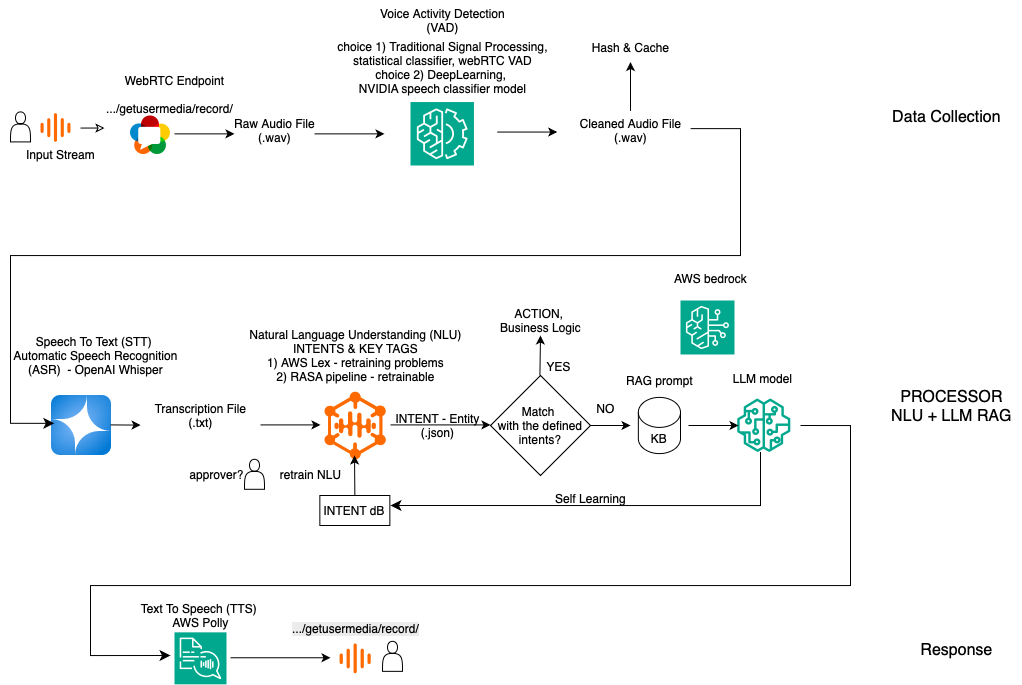

The diagram above was exported from draw.io. Its source (the exported page's mxGraphModel, read from the mxfile embedded in the PNG):
<mxGraphModel dx="1034" dy="1871" grid="1" gridSize="10" guides="1" tooltips="1" connect="1" arrows="1" fold="1" page="1" pageScale="1" pageWidth="827" pageHeight="1169" math="0" shadow="0">
  <root>
    <mxCell id="0" />
    <mxCell id="1" parent="0" />
    <mxCell id="WfHPWLbNMJrmekppZ4q--1" value="" style="shape=actor;whiteSpace=wrap;html=1;" parent="1" vertex="1">
      <mxGeometry x="80" y="106.41" width="20" height="30" as="geometry" />
    </mxCell>
    <mxCell id="WfHPWLbNMJrmekppZ4q--4" value="" style="points=[];aspect=fixed;html=1;align=center;shadow=0;dashed=0;fillColor=#FF6A00;strokeColor=none;shape=mxgraph.alibaba_cloud.vms_voice_messaging_service;" parent="1" vertex="1">
      <mxGeometry x="409.09" y="637.85" width="31.18" height="30" as="geometry" />
    </mxCell>
    <mxCell id="fXQDbOCGWNrBb0H5gYf9-7" style="edgeStyle=none;rounded=0;orthogonalLoop=1;jettySize=auto;html=1;exitX=0;exitY=0.5;exitDx=0;exitDy=0;startArrow=classic;startFill=0;endArrow=none;" edge="1" parent="1">
      <mxGeometry relative="1" as="geometry">
        <mxPoint x="150" y="122.55" as="targetPoint" />
        <mxPoint x="174" y="122.54999999999988" as="sourcePoint" />
      </mxGeometry>
    </mxCell>
    <mxCell id="WfHPWLbNMJrmekppZ4q--6" value="&lt;font style=&quot;font-size: 16px;&quot;&gt;Data Collection&lt;/font&gt;" style="text;html=1;align=center;verticalAlign=middle;resizable=0;points=[];autosize=1;strokeColor=none;fillColor=none;" parent="1" vertex="1">
      <mxGeometry x="951.1800000000001" y="96.55" width="130" height="30" as="geometry" />
    </mxCell>
    <mxCell id="WfHPWLbNMJrmekppZ4q--8" value="&lt;font style=&quot;font-size: 16px;&quot;&gt;PROCESSOR&lt;/font&gt;&lt;div&gt;&lt;font style=&quot;font-size: 16px;&quot;&gt;NLU + LLM RAG&lt;/font&gt;&lt;/div&gt;" style="text;html=1;align=center;verticalAlign=middle;resizable=0;points=[];autosize=1;strokeColor=none;fillColor=none;" parent="1" vertex="1">
      <mxGeometry x="951.1800000000001" y="376" width="140" height="50" as="geometry" />
    </mxCell>
    <mxCell id="WfHPWLbNMJrmekppZ4q--9" style="edgeStyle=orthogonalEdgeStyle;rounded=0;orthogonalLoop=1;jettySize=auto;html=1;exitX=0.5;exitY=1;exitDx=0;exitDy=0;" parent="1" edge="1">
      <mxGeometry relative="1" as="geometry">
        <mxPoint x="507" y="500" as="sourcePoint" />
        <mxPoint x="507" y="500" as="targetPoint" />
      </mxGeometry>
    </mxCell>
    <mxCell id="WfHPWLbNMJrmekppZ4q--11" value="" style="shape=actor;whiteSpace=wrap;html=1;" parent="1" vertex="1">
      <mxGeometry x="452" y="635.85" width="20" height="30" as="geometry" />
    </mxCell>
    <mxCell id="WfHPWLbNMJrmekppZ4q--12" value="" style="points=[];aspect=fixed;html=1;align=center;shadow=0;dashed=0;fillColor=#FF6A00;strokeColor=none;shape=mxgraph.alibaba_cloud.vms_voice_messaging_service;" parent="1" vertex="1">
      <mxGeometry x="110" y="107.55" width="30" height="28.86" as="geometry" />
    </mxCell>
    <mxCell id="fXQDbOCGWNrBb0H5gYf9-6" value="&lt;font style=&quot;font-size: 16px;&quot;&gt;Response&lt;/font&gt;" style="text;html=1;align=center;verticalAlign=middle;resizable=0;points=[];autosize=1;strokeColor=none;fillColor=none;" vertex="1" parent="1">
      <mxGeometry x="976.18" y="630" width="100" height="30" as="geometry" />
    </mxCell>
    <mxCell id="fXQDbOCGWNrBb0H5gYf9-10" value="" style="shape=image;verticalLabelPosition=bottom;labelBackgroundColor=default;verticalAlign=top;aspect=fixed;imageAspect=0;editableCssRules=.*;image=data:image/svg+xml,(base64 omitted: 4868 chars);" vertex="1" parent="1">
      <mxGeometry x="200" y="110.39999999999999" width="39.95" height="38.7" as="geometry" />
    </mxCell>
    <mxCell id="fXQDbOCGWNrBb0H5gYf9-11" value="WebRTC Endpoint" style="text;html=1;align=center;verticalAlign=middle;resizable=0;points=[];autosize=1;strokeColor=none;fillColor=none;" vertex="1" parent="1">
      <mxGeometry x="184" y="59.55" width="120" height="30" as="geometry" />
    </mxCell>
    <mxCell id="fXQDbOCGWNrBb0H5gYf9-12" value=".../getusermedia/record/" style="text;whiteSpace=wrap;" vertex="1" parent="1">
      <mxGeometry x="174" y="89.55" width="140" height="40" as="geometry" />
    </mxCell>
    <mxCell id="fXQDbOCGWNrBb0H5gYf9-17" value="Raw Audio File&lt;div&gt;(.wav)&lt;/div&gt;" style="text;html=1;align=center;verticalAlign=middle;resizable=0;points=[];autosize=1;strokeColor=none;fillColor=none;" vertex="1" parent="1">
      <mxGeometry x="294" y="105.39999999999999" width="100" height="40" as="geometry" />
    </mxCell>
    <mxCell id="fXQDbOCGWNrBb0H5gYf9-18" value="Input Stream" style="text;html=1;align=center;verticalAlign=middle;resizable=0;points=[];autosize=1;strokeColor=none;fillColor=none;" vertex="1" parent="1">
      <mxGeometry x="85" y="133.55" width="90" height="30" as="geometry" />
    </mxCell>
    <mxCell id="fXQDbOCGWNrBb0H5gYf9-21" value="" style="edgeStyle=none;orthogonalLoop=1;jettySize=auto;html=1;rounded=0;" edge="1" parent="1">
      <mxGeometry width="100" relative="1" as="geometry">
        <mxPoint x="384" y="128.37" as="sourcePoint" />
        <mxPoint x="454" y="128.37" as="targetPoint" />
        <Array as="points" />
      </mxGeometry>
    </mxCell>
    <mxCell id="fXQDbOCGWNrBb0H5gYf9-22" value="" style="edgeStyle=none;orthogonalLoop=1;jettySize=auto;html=1;rounded=0;" edge="1" parent="1">
      <mxGeometry width="100" relative="1" as="geometry">
        <mxPoint x="244" y="128.37" as="sourcePoint" />
        <mxPoint x="304" y="128.37" as="targetPoint" />
        <Array as="points" />
      </mxGeometry>
    </mxCell>
    <mxCell id="fXQDbOCGWNrBb0H5gYf9-23" value="choice 1) Traditional Signal Processing,&lt;div&gt;statistical classifier, webRTC VAD&lt;br&gt;&lt;div&gt;choice 2) DeepLearning,&amp;nbsp;&lt;/div&gt;&lt;div&gt;NVIDIA speech classifier model&lt;/div&gt;&lt;/div&gt;" style="text;html=1;align=center;verticalAlign=middle;resizable=0;points=[];autosize=1;strokeColor=none;fillColor=none;" vertex="1" parent="1">
      <mxGeometry x="396.72" y="26.55" width="230" height="70" as="geometry" />
    </mxCell>
    <mxCell id="fXQDbOCGWNrBb0H5gYf9-24" value="Voice Activity Detection&lt;div&gt;(VAD)&lt;/div&gt;" style="text;html=1;align=center;verticalAlign=middle;resizable=0;points=[];autosize=1;strokeColor=none;fillColor=none;" vertex="1" parent="1">
      <mxGeometry x="436.72" y="-5" width="150" height="40" as="geometry" />
    </mxCell>
    <mxCell id="fXQDbOCGWNrBb0H5gYf9-25" value="" style="edgeStyle=none;orthogonalLoop=1;jettySize=auto;html=1;rounded=0;" edge="1" parent="1">
      <mxGeometry width="100" relative="1" as="geometry">
        <mxPoint x="566.72" y="126.55" as="sourcePoint" />
        <mxPoint x="626.72" y="126.55" as="targetPoint" />
        <Array as="points" />
      </mxGeometry>
    </mxCell>
    <mxCell id="fXQDbOCGWNrBb0H5gYf9-30" value="" style="edgeStyle=none;rounded=0;orthogonalLoop=1;jettySize=auto;html=1;" edge="1" parent="1" source="fXQDbOCGWNrBb0H5gYf9-26" target="fXQDbOCGWNrBb0H5gYf9-29">
      <mxGeometry relative="1" as="geometry" />
    </mxCell>
    <mxCell id="fXQDbOCGWNrBb0H5gYf9-26" value="Cleaned Audio File&lt;div&gt;(.wav)&lt;/div&gt;" style="text;html=1;align=center;verticalAlign=middle;resizable=0;points=[];autosize=1;strokeColor=none;fillColor=none;" vertex="1" parent="1">
      <mxGeometry x="640" y="105.39999999999999" width="120" height="40" as="geometry" />
    </mxCell>
    <mxCell id="fXQDbOCGWNrBb0H5gYf9-29" value="Hash &amp;amp; Cache" style="text;html=1;align=center;verticalAlign=middle;resizable=0;points=[];autosize=1;strokeColor=none;fillColor=none;" vertex="1" parent="1">
      <mxGeometry x="650" y="26.55" width="100" height="30" as="geometry" />
    </mxCell>
    <mxCell id="fXQDbOCGWNrBb0H5gYf9-31" value="&lt;div&gt;Speech To Text (STT)&amp;nbsp;&lt;/div&gt;Automatic Speech Recognition&lt;div&gt;(ASR) &amp;nbsp;- OpenAI Whisper&lt;/div&gt;" style="text;html=1;align=center;verticalAlign=middle;resizable=0;points=[];autosize=1;strokeColor=none;fillColor=none;" vertex="1" parent="1">
      <mxGeometry x="70" y="320" width="190" height="60" as="geometry" />
    </mxCell>
    <mxCell id="fXQDbOCGWNrBb0H5gYf9-32" value="" style="sketch=0;outlineConnect=0;fontColor=#232F3E;gradientColor=none;fillColor=#01A88D;strokeColor=none;dashed=0;verticalLabelPosition=bottom;verticalAlign=top;align=center;html=1;fontSize=12;fontStyle=0;aspect=fixed;pointerEvents=1;shape=mxgraph.aws4.sagemaker_model;" vertex="1" parent="1">
      <mxGeometry x="806.55" y="393" width="53.45" height="53.45" as="geometry" />
    </mxCell>
    <mxCell id="fXQDbOCGWNrBb0H5gYf9-33" value="" style="sketch=0;points=[[0,0,0],[0.25,0,0],[0.5,0,0],[0.75,0,0],[1,0,0],[0,1,0],[0.25,1,0],[0.5,1,0],[0.75,1,0],[1,1,0],[0,0.25,0],[0,0.5,0],[0,0.75,0],[1,0.25,0],[1,0.5,0],[1,0.75,0]];outlineConnect=0;fontColor=#232F3E;fillColor=#01A88D;strokeColor=#ffffff;dashed=0;verticalLabelPosition=bottom;verticalAlign=top;align=center;html=1;fontSize=12;fontStyle=0;aspect=fixed;shape=mxgraph.aws4.resourceIcon;resIcon=mxgraph.aws4.machine_learning;" vertex="1" parent="1">
      <mxGeometry x="480" y="96.55" width="63.45" height="63.45" as="geometry" />
    </mxCell>
    <mxCell id="fXQDbOCGWNrBb0H5gYf9-35" value="" style="image;aspect=fixed;html=1;points=[];align=center;fontSize=12;image=img/lib/azure2/ai_machine_learning/Azure_OpenAI.svg;" vertex="1" parent="1">
      <mxGeometry x="121" y="390" width="60" height="60" as="geometry" />
    </mxCell>
    <mxCell id="fXQDbOCGWNrBb0H5gYf9-37" value="" style="edgeStyle=segmentEdgeStyle;endArrow=classic;html=1;curved=0;rounded=0;endSize=8;startSize=8;sourcePerimeterSpacing=0;targetPerimeterSpacing=0;exitX=1.001;exitY=0.443;exitDx=0;exitDy=0;exitPerimeter=0;entryX=0.046;entryY=0.464;entryDx=0;entryDy=0;entryPerimeter=0;" edge="1" parent="1" source="fXQDbOCGWNrBb0H5gYf9-26" target="fXQDbOCGWNrBb0H5gYf9-35">
      <mxGeometry width="100" relative="1" as="geometry">
        <mxPoint x="510" y="210" as="sourcePoint" />
        <mxPoint x="120" y="340" as="targetPoint" />
        <Array as="points">
          <mxPoint x="810" y="123" />
          <mxPoint x="810" y="250" />
          <mxPoint x="80" y="250" />
          <mxPoint x="80" y="418" />
        </Array>
      </mxGeometry>
    </mxCell>
    <mxCell id="fXQDbOCGWNrBb0H5gYf9-39" value="" style="edgeStyle=none;orthogonalLoop=1;jettySize=auto;html=1;rounded=0;entryX=0.001;entryY=0.74;entryDx=0;entryDy=0;entryPerimeter=0;" edge="1" parent="1" target="fXQDbOCGWNrBb0H5gYf9-40">
      <mxGeometry width="100" relative="1" as="geometry">
        <mxPoint x="180" y="419.41" as="sourcePoint" />
        <mxPoint x="260" y="419.41" as="targetPoint" />
        <Array as="points" />
      </mxGeometry>
    </mxCell>
    <mxCell id="fXQDbOCGWNrBb0H5gYf9-40" value="Transcription File&lt;div&gt;(.txt)&lt;/div&gt;" style="text;html=1;align=center;verticalAlign=middle;resizable=0;points=[];autosize=1;strokeColor=none;fillColor=none;" vertex="1" parent="1">
      <mxGeometry x="210" y="390" width="120" height="40" as="geometry" />
    </mxCell>
    <mxCell id="fXQDbOCGWNrBb0H5gYf9-45" value="" style="points=[];aspect=fixed;html=1;align=center;shadow=0;dashed=0;fillColor=#FF6A00;strokeColor=none;shape=mxgraph.alibaba_cloud.nlp_natural_language_processing;" vertex="1" parent="1">
      <mxGeometry x="394" y="386.2" width="61.35" height="67.6" as="geometry" />
    </mxCell>
    <mxCell id="fXQDbOCGWNrBb0H5gYf9-46" value="" style="edgeStyle=none;orthogonalLoop=1;jettySize=auto;html=1;rounded=0;" edge="1" parent="1">
      <mxGeometry width="100" relative="1" as="geometry">
        <mxPoint x="330" y="419.41" as="sourcePoint" />
        <mxPoint x="390" y="419.41" as="targetPoint" />
        <Array as="points" />
      </mxGeometry>
    </mxCell>
    <mxCell id="fXQDbOCGWNrBb0H5gYf9-47" value="Natural Language Understanding (NLU)&lt;div&gt;INTENTS &amp;amp; KEY TAGS&lt;/div&gt;&lt;div&gt;1) AWS Lex - retraining problems&lt;/div&gt;&lt;div&gt;2) RASA pipeline - retrainable&lt;/div&gt;" style="text;html=1;align=center;verticalAlign=middle;resizable=0;points=[];autosize=1;strokeColor=none;fillColor=none;" vertex="1" parent="1">
      <mxGeometry x="304.68" y="315" width="240" height="70" as="geometry" />
    </mxCell>
    <mxCell id="fXQDbOCGWNrBb0H5gYf9-48" value="Match&amp;nbsp;&lt;div&gt;with the defined intents?&lt;/div&gt;" style="rhombus;whiteSpace=wrap;html=1;" vertex="1" parent="1">
      <mxGeometry x="560" y="370" width="100" height="100" as="geometry" />
    </mxCell>
    <mxCell id="fXQDbOCGWNrBb0H5gYf9-49" value="" style="edgeStyle=none;orthogonalLoop=1;jettySize=auto;html=1;rounded=0;" edge="1" parent="1">
      <mxGeometry width="100" relative="1" as="geometry">
        <mxPoint x="460" y="419.41" as="sourcePoint" />
        <mxPoint x="560" y="419.41" as="targetPoint" />
        <Array as="points" />
      </mxGeometry>
    </mxCell>
    <mxCell id="fXQDbOCGWNrBb0H5gYf9-50" value="" style="edgeStyle=none;orthogonalLoop=1;jettySize=auto;html=1;rounded=0;" edge="1" parent="1">
      <mxGeometry width="100" relative="1" as="geometry">
        <mxPoint x="609.41" y="370" as="sourcePoint" />
        <mxPoint x="610" y="330" as="targetPoint" />
        <Array as="points" />
      </mxGeometry>
    </mxCell>
    <mxCell id="fXQDbOCGWNrBb0H5gYf9-51" value="" style="edgeStyle=none;orthogonalLoop=1;jettySize=auto;html=1;rounded=0;exitX=1;exitY=0.5;exitDx=0;exitDy=0;" edge="1" parent="1" source="fXQDbOCGWNrBb0H5gYf9-48">
      <mxGeometry width="100" relative="1" as="geometry">
        <mxPoint x="670" y="420" as="sourcePoint" />
        <mxPoint x="700" y="420" as="targetPoint" />
        <Array as="points" />
      </mxGeometry>
    </mxCell>
    <mxCell id="fXQDbOCGWNrBb0H5gYf9-52" value="YES" style="text;html=1;align=center;verticalAlign=middle;resizable=0;points=[];autosize=1;strokeColor=none;fillColor=none;" vertex="1" parent="1">
      <mxGeometry x="603" y="346" width="50" height="30" as="geometry" />
    </mxCell>
    <mxCell id="fXQDbOCGWNrBb0H5gYf9-53" value="NO" style="text;html=1;align=center;verticalAlign=middle;resizable=0;points=[];autosize=1;strokeColor=none;fillColor=none;" vertex="1" parent="1">
      <mxGeometry x="655" y="388" width="40" height="30" as="geometry" />
    </mxCell>
    <mxCell id="fXQDbOCGWNrBb0H5gYf9-54" value="ACTION,&amp;nbsp;&lt;div&gt;Business Logic&lt;/div&gt;" style="text;html=1;align=center;verticalAlign=middle;resizable=0;points=[];autosize=1;strokeColor=none;fillColor=none;" vertex="1" parent="1">
      <mxGeometry x="560" y="295" width="100" height="40" as="geometry" />
    </mxCell>
    <mxCell id="fXQDbOCGWNrBb0H5gYf9-55" value="KB" style="shape=cylinder3;whiteSpace=wrap;html=1;boundedLbl=1;backgroundOutline=1;size=15;" vertex="1" parent="1">
      <mxGeometry x="707.85" y="391.90000000000003" width="42.15" height="56.2" as="geometry" />
    </mxCell>
    <mxCell id="fXQDbOCGWNrBb0H5gYf9-58" value="RAG prompt" style="text;html=1;align=center;verticalAlign=middle;resizable=0;points=[];autosize=1;strokeColor=none;fillColor=none;" vertex="1" parent="1">
      <mxGeometry x="683.93" y="360" width="90" height="30" as="geometry" />
    </mxCell>
    <mxCell id="fXQDbOCGWNrBb0H5gYf9-59" value="" style="edgeStyle=none;orthogonalLoop=1;jettySize=auto;html=1;rounded=0;" edge="1" parent="1">
      <mxGeometry width="100" relative="1" as="geometry">
        <mxPoint x="758" y="420" as="sourcePoint" />
        <mxPoint x="808" y="420" as="targetPoint" />
        <Array as="points" />
      </mxGeometry>
    </mxCell>
    <mxCell id="fXQDbOCGWNrBb0H5gYf9-60" value="LLM model" style="text;html=1;align=center;verticalAlign=middle;resizable=0;points=[];autosize=1;strokeColor=none;fillColor=none;" vertex="1" parent="1">
      <mxGeometry x="792" y="358" width="80" height="30" as="geometry" />
    </mxCell>
    <mxCell id="fXQDbOCGWNrBb0H5gYf9-62" value="INTENT dB" style="whiteSpace=wrap;html=1;" vertex="1" parent="1">
      <mxGeometry x="389.35" y="490" width="70" height="30" as="geometry" />
    </mxCell>
    <mxCell id="fXQDbOCGWNrBb0H5gYf9-63" value="" style="edgeStyle=none;orthogonalLoop=1;jettySize=auto;html=1;rounded=0;exitX=0.5;exitY=0;exitDx=0;exitDy=0;entryX=0.424;entryY=0.944;entryDx=0;entryDy=0;entryPerimeter=0;" edge="1" parent="1">
      <mxGeometry width="100" relative="1" as="geometry">
        <mxPoint x="424.35000000000014" y="490" as="sourcePoint" />
        <mxPoint x="424.01239999999984" y="450.0144" as="targetPoint" />
        <Array as="points" />
      </mxGeometry>
    </mxCell>
    <mxCell id="fXQDbOCGWNrBb0H5gYf9-71" value="" style="edgeStyle=segmentEdgeStyle;endArrow=classic;html=1;curved=0;rounded=0;endSize=8;startSize=8;sourcePerimeterSpacing=0;targetPerimeterSpacing=0;exitX=1.192;exitY=0.505;exitDx=0;exitDy=0;exitPerimeter=0;" edge="1" parent="1" source="fXQDbOCGWNrBb0H5gYf9-32">
      <mxGeometry width="100" relative="1" as="geometry">
        <mxPoint x="830" y="410" as="sourcePoint" />
        <mxPoint x="240" y="650" as="targetPoint" />
        <Array as="points">
          <mxPoint x="920" y="420" />
          <mxPoint x="920" y="580" />
          <mxPoint x="160" y="580" />
          <mxPoint x="160" y="650" />
        </Array>
      </mxGeometry>
    </mxCell>
    <mxCell id="fXQDbOCGWNrBb0H5gYf9-72" value="Self Learning" style="text;html=1;align=center;verticalAlign=middle;resizable=0;points=[];autosize=1;strokeColor=none;fillColor=none;" vertex="1" parent="1">
      <mxGeometry x="615" y="478" width="90" height="30" as="geometry" />
    </mxCell>
    <mxCell id="fXQDbOCGWNrBb0H5gYf9-73" value="retrain NLU" style="text;html=1;align=center;verticalAlign=middle;resizable=0;points=[];autosize=1;strokeColor=none;fillColor=none;" vertex="1" parent="1">
      <mxGeometry x="340" y="453.8" width="80" height="30" as="geometry" />
    </mxCell>
    <mxCell id="fXQDbOCGWNrBb0H5gYf9-74" value="" style="shape=actor;whiteSpace=wrap;html=1;" vertex="1" parent="1">
      <mxGeometry x="314" y="453.8" width="20" height="30" as="geometry" />
    </mxCell>
    <mxCell id="fXQDbOCGWNrBb0H5gYf9-75" value="approver?" style="text;html=1;align=center;verticalAlign=middle;resizable=0;points=[];autosize=1;strokeColor=none;fillColor=none;" vertex="1" parent="1">
      <mxGeometry x="246" y="453.8" width="80" height="30" as="geometry" />
    </mxCell>
    <mxCell id="fXQDbOCGWNrBb0H5gYf9-77" value="INTENT - Entity&lt;br&gt;&lt;div&gt;(.json)&lt;/div&gt;" style="text;html=1;align=center;verticalAlign=middle;resizable=0;points=[];autosize=1;strokeColor=none;fillColor=none;" vertex="1" parent="1">
      <mxGeometry x="452" y="399.72" width="110" height="40" as="geometry" />
    </mxCell>
    <mxCell id="fXQDbOCGWNrBb0H5gYf9-78" value="" style="sketch=0;points=[[0,0,0],[0.25,0,0],[0.5,0,0],[0.75,0,0],[1,0,0],[0,1,0],[0.25,1,0],[0.5,1,0],[0.75,1,0],[1,1,0],[0,0.25,0],[0,0.5,0],[0,0.75,0],[1,0.25,0],[1,0.5,0],[1,0.75,0]];outlineConnect=0;fontColor=#232F3E;fillColor=#01A88D;strokeColor=#ffffff;dashed=0;verticalLabelPosition=bottom;verticalAlign=top;align=center;html=1;fontSize=12;fontStyle=0;aspect=fixed;shape=mxgraph.aws4.resourceIcon;resIcon=mxgraph.aws4.bedrock;" vertex="1" parent="1">
      <mxGeometry x="750" y="295" width="54" height="54" as="geometry" />
    </mxCell>
    <mxCell id="fXQDbOCGWNrBb0H5gYf9-79" value="AWS bedrock" style="text;html=1;align=center;verticalAlign=middle;resizable=0;points=[];autosize=1;strokeColor=none;fillColor=none;" vertex="1" parent="1">
      <mxGeometry x="730" y="258" width="100" height="30" as="geometry" />
    </mxCell>
    <mxCell id="fXQDbOCGWNrBb0H5gYf9-80" value="" style="edgeStyle=segmentEdgeStyle;endArrow=classic;html=1;curved=0;rounded=0;endSize=8;startSize=8;sourcePerimeterSpacing=0;targetPerimeterSpacing=0;" edge="1" parent="1" source="fXQDbOCGWNrBb0H5gYf9-32">
      <mxGeometry width="100" relative="1" as="geometry">
        <mxPoint x="860" y="530" as="sourcePoint" />
        <mxPoint x="460" y="500" as="targetPoint" />
        <Array as="points">
          <mxPoint x="830" y="500" />
        </Array>
      </mxGeometry>
    </mxCell>
    <mxCell id="fXQDbOCGWNrBb0H5gYf9-82" value="" style="sketch=0;points=[[0,0,0],[0.25,0,0],[0.5,0,0],[0.75,0,0],[1,0,0],[0,1,0],[0.25,1,0],[0.5,1,0],[0.75,1,0],[1,1,0],[0,0.25,0],[0,0.5,0],[0,0.75,0],[1,0.25,0],[1,0.5,0],[1,0.75,0]];outlineConnect=0;fontColor=#232F3E;fillColor=#01A88D;strokeColor=#ffffff;dashed=0;verticalLabelPosition=bottom;verticalAlign=top;align=center;html=1;fontSize=12;fontStyle=0;aspect=fixed;shape=mxgraph.aws4.resourceIcon;resIcon=mxgraph.aws4.polly;" vertex="1" parent="1">
      <mxGeometry x="244" y="626.85" width="52" height="52" as="geometry" />
    </mxCell>
    <mxCell id="fXQDbOCGWNrBb0H5gYf9-83" value="Text To Speech (TTS)&amp;nbsp;&lt;div&gt;AWS Polly&lt;/div&gt;" style="text;html=1;align=center;verticalAlign=middle;resizable=0;points=[];autosize=1;strokeColor=none;fillColor=none;" vertex="1" parent="1">
      <mxGeometry x="200" y="590" width="140" height="40" as="geometry" />
    </mxCell>
    <mxCell id="fXQDbOCGWNrBb0H5gYf9-84" value="" style="edgeStyle=none;orthogonalLoop=1;jettySize=auto;html=1;rounded=0;" edge="1" parent="1">
      <mxGeometry width="100" relative="1" as="geometry">
        <mxPoint x="300" y="652.26" as="sourcePoint" />
        <mxPoint x="400" y="652.26" as="targetPoint" />
        <Array as="points" />
      </mxGeometry>
    </mxCell>
    <mxCell id="fXQDbOCGWNrBb0H5gYf9-86" value="&lt;span style=&quot;caret-color: rgb(0, 0, 0); color: rgb(0, 0, 0); font-family: Helvetica; font-size: 12px; font-style: normal; font-variant-caps: normal; font-weight: 400; letter-spacing: normal; orphans: auto; text-align: left; text-indent: 0px; text-transform: none; white-space: normal; widows: auto; word-spacing: 0px; -webkit-text-stroke-width: 0px; background-color: rgb(236, 236, 236); text-decoration: none; display: inline !important; float: none;&quot;&gt;.../getusermedia/record/&lt;/span&gt;" style="text;whiteSpace=wrap;html=1;" vertex="1" parent="1">
      <mxGeometry x="360" y="610" width="160" height="40" as="geometry" />
    </mxCell>
  </root>
</mxGraphModel>